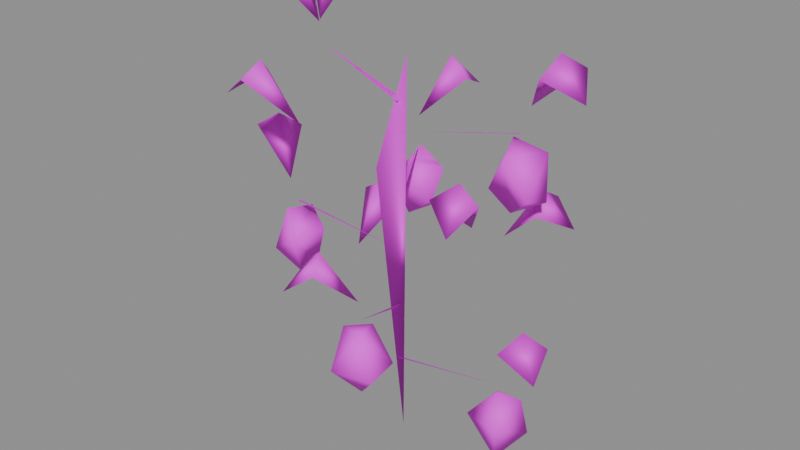 # Source: citrus.blend  (saved by Blender 4.5.87; exported with 4.5.12 LTS)
import bpy
from mathutils import Matrix  # noqa: F401  (used for matrix-valued properties, if any)

bpy.ops.wm.read_factory_settings(use_empty=True)
scene = bpy.context.scene
scene.name = 'BLDA_V004_LOWPOLY_PACKAGE_citrus'

# ---- collections
col_sea_scene_b1109a_citrus = bpy.data.collections.new('SEA-SCENE-B1109A-CITRUS'); scene.collection.children.link(col_sea_scene_b1109a_citrus)

# ---- images (referenced by path relative to the original .blend; pixels are not part of the script)
import os
ASSET_DIR = os.environ.get("B2B_ASSET_DIR", "")  # directory of the original .blend (textures are referenced by path, not embedded)
HERE = os.path.dirname(os.path.abspath(__file__))  # packed textures are extracted next to this script under _unpacked/

def load_image(name, relpath, width, height, colorspace="sRGB"):
    """Load a texture the original file referenced (path relative to the .blend, or extracted next to this script)."""
    p = next((c for c in (os.path.join(HERE, relpath), os.path.join(ASSET_DIR, relpath)) if relpath and os.path.exists(c)), "")
    if p:
        img = bpy.data.images.load(p, check_existing=True)
        img.name = name
    else:  # same state as the original file: an image datablock whose file is absent (Cycles renders it pink)
        img = bpy.data.images.new(name, width, height)
        img.source = "FILE"
        img.filepath = "//" + (relpath or name)
    img.colorspace_settings.name = colorspace
    return img
img_sea_cabin_timber_8x8_512_png = load_image('sea_cabin_timber_8x8_512.png', 'sea_cozy_8x8_512.png', 1024, 1024, 'sRGB')

# ---- materials (node trees are filled in below, after node groups)
mat_sea_matte = bpy.data.materials.new('SEA_Matte')

# ---- material node trees
mat_sea_matte.use_nodes = True; mat_sea_matte.node_tree.nodes.clear()
_N = mat_sea_matte.node_tree.nodes; _L = mat_sea_matte.node_tree.links
n0 = _N.new('ShaderNodeBsdfPrincipled'); n0.name = '原理化 BSDF'; n0.location = (-200, 100)
n0.inputs[2].default_value = 0.72
n1 = _N.new('ShaderNodeOutputMaterial'); n1.name = '材质输出'; n1.location = (200, 100)
n2 = _N.new('ShaderNodeUVMap'); n2.name = 'UV 贴图'; n2.location = (0, 0)
n2.uv_map = 'PaletteUV'
n3 = _N.new('ShaderNodeTexImage'); n3.name = '图像纹理'; n3.location = (0, 0)
n3.image = img_sea_cabin_timber_8x8_512_png
n3.interpolation = 'Closest'
n3.extension = 'EXTEND'
_L.new(n0.outputs[0], n1.inputs[0])
_L.new(n2.outputs[0], n3.inputs[0])
_L.new(n3.outputs[0], n0.inputs[0])
n1.is_active_output = True

# ---- meshes
me_blda = bpy.data.meshes.new('BLDA_柑橘主干')
me_blda.from_pydata([(0.03272, -0.005641, 0.009109), (-0.1068, -0.03621, 1.403), (-0.1207, 0.01629, 1.404), (0.03634, 0.008687, 1.965)], [], [(0, 1, 2), (0, 2, 3), (1, 3, 2), (0, 3, 1)])
me_blda.polygons.foreach_set('use_smooth', [True] * 4)
_uv = me_blda.uv_layers.new(name='PaletteUV')
_uv.uv.foreach_set('vector', [0.6971, 0.8299, 0.6605, 0.8125, 0.6875, 0.7855, 0.6875, 0.8395, 0.674, 0.799, 0.677, 0.8, 0.6875, 0.8395, 0.6723, 0.8047, 0.7145, 0.8125, 0.7145, 0.8125, 0.6723, 0.8047, 0.6769, 0.7961])
me_blda.materials.append(mat_sea_matte)
me_blda.update()
me_blda_1 = bpy.data.meshes.new('BLDA_柑橘枝')
me_blda_1.from_pydata([(0.005786, -0.01994, 0.4088), (0.007645, 0.007352, 0.3976), (0.6069, -0.004019, 0.5023)], [], [(0, 2, 1), (0, 1, 2)])
me_blda_1.polygons.foreach_set('use_smooth', [True] * 2)
_uv = me_blda_1.uv_layers.new(name='PaletteUV')
_uv.uv.foreach_set('vector', [0.6875, 0.8395, 0.6662, 0.8093, 0.7145, 0.8125, 0.7145, 0.8125, 0.6875, 0.8395, 0.6732, 0.7998])
me_blda_1.materials.append(mat_sea_matte)
me_blda_1.update()
me_blda_2 = bpy.data.meshes.new('BLDA_柑橘叶')
me_blda_2.from_pydata([(0.769, -0.09257, 0.9011), (0.901, -0.1941, 0.7317), (0.7084, -0.1964, 0.8146), (0.6379, 0.01663, 0.6205), (0.8705, -0.04821, 0.8353)], [], [(2, 0, 3), (0, 4, 3), (0, 1, 4), (2, 4, 1), (2, 1, 0), (3, 4, 2)])
me_blda_2.polygons.foreach_set('use_smooth', [True] * 6)
_uv = me_blda_2.uv_layers.new(name='PaletteUV')
_uv.uv.foreach_set('vector', [0.6708, 0.5728, 0.6658, 0.5572, 0.7065, 0.5545, 0.695, 0.582, 0.6605, 0.5625, 0.6875, 0.5355, 0.7145, 0.5625, 0.6739, 0.5759, 0.6875, 0.5355, 0.7145, 0.5625, 0.6794, 0.5814, 0.6954, 0.5554, 0.6887, 0.5642, 0.7007, 0.5763, 0.6787, 0.5443, 0.6875, 0.5895, 0.6605, 0.5625, 0.7008, 0.5575])
me_blda_2.materials.append(mat_sea_matte)
me_blda_2.update()
me_blda_3 = bpy.data.meshes.new('BLDA_金黄柑橘')
me_blda_3.from_pydata([(0.6069, -0.02365, 0.4834), (0.6896, 0.05169, 0.4267), (0.5321, 0.08986, 0.3906), (0.4548, -0.04559, 0.3023), (0.6717, -0.1318, 0.3426), (0.7063, 0.09441, 0.2264), (0.6285, -0.05804, 0.1342), (0.5797, 0.06058, 0.1458)], [], [(5, 2, 1), (5, 7, 2), (2, 7, 3), (6, 4, 3), (7, 6, 3), (0, 1, 2), (2, 3, 0), (4, 1, 0), (0, 3, 4), (4, 5, 1), (4, 6, 5), (6, 7, 5)])
me_blda_3.polygons.foreach_set('use_smooth', [True] * 12)
_uv = me_blda_3.uv_layers.new(name='PaletteUV')
_uv.uv.foreach_set('vector', [0.3125, 0.2145, 0.3003, 0.1727, 0.3395, 0.1875, 0.3248, 0.2022, 0.3011, 0.2031, 0.3125, 0.1605, 0.3395, 0.1875, 0.3026, 0.2046, 0.3125, 0.1605, 0.2977, 0.1997, 0.3125, 0.1605, 0.3395, 0.1875, 0.3239, 0.2031, 0.2855, 0.1875, 0.3125, 0.1605, 0.326, 0.174, 0.3125, 0.2145, 0.2855, 0.1875, 0.3125, 0.2145, 0.2855, 0.1875, 0.3233, 0.1713, 0.3125, 0.2145, 0.2855, 0.1875, 0.3287, 0.1767, 0.3247, 0.1727, 0.3125, 0.2145, 0.2855, 0.1875, 0.3262, 0.2008, 0.2855, 0.1875, 0.3125, 0.1605, 0.3395, 0.1875, 0.3125, 0.2145, 0.2972, 0.1758, 0.3081, 0.2022, 0.2855, 0.1875, 0.3262, 0.1742])
me_blda_3.materials.append(mat_sea_matte)
me_blda_3.update()
me_blda_____002 = bpy.data.meshes.new('BLDA_柑橘叶.002')
me_blda_____002.from_pydata([(-0.4724, 0.2382, 0.7705), (-0.4953, 0.4072, 1.051), (-0.5241, 0.5712, 0.8817), (-0.3805, 0.4428, 0.9646), (-0.6001, 0.4431, 0.9853)], [], [(3, 1, 0), (1, 4, 0), (1, 2, 4), (3, 4, 2), (3, 2, 1), (0, 4, 3)])
me_blda_____002.polygons.foreach_set('use_smooth', [True] * 6)
_uv = me_blda_____002.uv_layers.new(name='PaletteUV')
_uv.uv.foreach_set('vector', [0.6708, 0.5728, 0.6658, 0.5572, 0.7065, 0.5545, 0.695, 0.582, 0.6605, 0.5625, 0.6875, 0.5355, 0.7145, 0.5625, 0.6739, 0.5759, 0.6875, 0.5355, 0.7145, 0.5625, 0.6794, 0.5814, 0.6954, 0.5554, 0.6887, 0.5642, 0.7007, 0.5763, 0.6787, 0.5443, 0.6875, 0.5895, 0.6605, 0.5625, 0.7008, 0.5575])
me_blda_____002.materials.append(mat_sea_matte)
me_blda_____002.update()
me_blda_____002_1 = bpy.data.meshes.new('BLDA_柑橘枝.002')
me_blda_____002_1.from_pydata([(-0.003395, -0.009429, 0.6888), (0.01562, 0.0007563, 0.7143), (0.05937, -0.3527, 0.8023)], [], [(0, 1, 2), (1, 0, 2)])
me_blda_____002_1.polygons.foreach_set('use_smooth', [True] * 2)
_uv = me_blda_____002_1.uv_layers.new(name='PaletteUV')
_uv.uv.foreach_set('vector', [0.7145, 0.8125, 0.6875, 0.8395, 0.674, 0.799, 0.7081, 0.8215, 0.6875, 0.8395, 0.6748, 0.7982])
me_blda_____002_1.materials.append(mat_sea_matte)
me_blda_____002_1.update()
me_blda_____004 = bpy.data.meshes.new('BLDA_柑橘叶.004')
me_blda_____004.from_pydata([(-0.01466, -0.5219, 1.201), (0.08266, -0.3818, 0.9205), (-0.1234, -0.4706, 1.115), (0.03841, -0.6192, 1.135), (-0.1042, -0.6623, 1.032)], [], [(2, 0, 1), (0, 3, 1), (0, 4, 3), (2, 3, 4), (2, 4, 0), (1, 3, 2)])
me_blda_____004.polygons.foreach_set('use_smooth', [True] * 6)
_uv = me_blda_____004.uv_layers.new(name='PaletteUV')
_uv.uv.foreach_set('vector', [0.6708, 0.5728, 0.6658, 0.5572, 0.7065, 0.5545, 0.695, 0.582, 0.6605, 0.5625, 0.6875, 0.5355, 0.7145, 0.5625, 0.6739, 0.5759, 0.6875, 0.5355, 0.7145, 0.5625, 0.6794, 0.5814, 0.6954, 0.5554, 0.6887, 0.5642, 0.7007, 0.5763, 0.6787, 0.5443, 0.6875, 0.5895, 0.6605, 0.5625, 0.7008, 0.5575])
me_blda_____004.materials.append(mat_sea_matte)
me_blda_____004.update()
me_blda______001 = bpy.data.meshes.new('BLDA_金黄柑橘.001')
me_blda______001.from_pydata([(0.1015, -0.4003, 0.7633), (-0.03059, -0.3634, 0.7447), (0.0673, -0.2699, 0.7486), (0.1928, -0.275, 0.5886), (-0.05497, -0.2739, 0.536), (-0.006472, -0.4827, 0.5637), (0.1794, -0.41, 0.5406), (0.06994, -0.3574, 0.4177)], [], [(0, 2, 1), (1, 5, 0), (4, 1, 2), (6, 3, 0), (3, 4, 2), (7, 4, 3), (5, 7, 6), (7, 3, 6), (7, 5, 4), (0, 3, 2), (1, 4, 5), (5, 6, 0)])
me_blda______001.polygons.foreach_set('use_smooth', [True] * 12)
_uv = me_blda______001.uv_layers.new(name='PaletteUV')
_uv.uv.foreach_set('vector', [0.3074, 0.206, 0.299, 0.2109, 0.299, 0.1641, 0.3323, 0.1947, 0.2855, 0.1875, 0.3125, 0.1605, 0.2954, 0.1974, 0.3125, 0.1605, 0.3395, 0.1875, 0.3125, 0.2145, 0.2999, 0.1731, 0.3395, 0.1875, 0.326, 0.201, 0.299, 0.174, 0.3395, 0.1875, 0.299, 0.201, 0.3125, 0.1605, 0.3395, 0.1875, 0.3395, 0.1875, 0.2993, 0.2013, 0.3125, 0.1605, 0.2994, 0.2014, 0.3125, 0.1605, 0.3395, 0.1875, 0.2986, 0.2006, 0.3125, 0.1605, 0.3395, 0.1875, 0.3323, 0.1947, 0.3125, 0.2145, 0.2992, 0.1738, 0.325, 0.173, 0.3125, 0.2145, 0.2855, 0.1875, 0.3273, 0.1997, 0.2855, 0.1875, 0.3125, 0.1605])
me_blda______001.materials.append(mat_sea_matte)
me_blda______001.update()
me_blda_____006 = bpy.data.meshes.new('BLDA_柑橘叶.006')
me_blda_____006.from_pydata([(0.5408, 0.3485, 1.351), (0.3744, 0.311, 1.071), (0.5863, 0.2373, 1.265), (0.5673, 0.4561, 1.285), (0.7017, 0.3916, 1.182)], [], [(2, 0, 1), (0, 3, 1), (0, 4, 3), (2, 3, 4), (2, 4, 0), (1, 3, 2)])
me_blda_____006.polygons.foreach_set('use_smooth', [True] * 6)
_uv = me_blda_____006.uv_layers.new(name='PaletteUV')
_uv.uv.foreach_set('vector', [0.6708, 0.5728, 0.6658, 0.5572, 0.7065, 0.5545, 0.695, 0.582, 0.6605, 0.5625, 0.6875, 0.5355, 0.7145, 0.5625, 0.6739, 0.5759, 0.6875, 0.5355, 0.7145, 0.5625, 0.6794, 0.5814, 0.6954, 0.5554, 0.6887, 0.5642, 0.7007, 0.5763, 0.6787, 0.5443, 0.6875, 0.5895, 0.6605, 0.5625, 0.7008, 0.5575])
me_blda_____006.materials.append(mat_sea_matte)
me_blda_____006.update()
me_blda_____004_1 = bpy.data.meshes.new('BLDA_柑橘枝.004')
me_blda_____004_1.from_pydata([(0.00687, -0.004019, 1.002), (-0.5868, -0.04875, 1.096), (-0.5811, -0.08131, 1.109)], [], [(0, 1, 2), (0, 2, 1)])
me_blda_____004_1.polygons.foreach_set('use_smooth', [True] * 2)
_uv = me_blda_____004_1.uv_layers.new(name='PaletteUV')
_uv.uv.foreach_set('vector', [0.7094, 0.8193, 0.6605, 0.8125, 0.6749, 0.7944, 0.7025, 0.8245, 0.6605, 0.8125, 0.6875, 0.7855])
me_blda_____004_1.materials.append(mat_sea_matte)
me_blda_____004_1.update()
me_blda_____008 = bpy.data.meshes.new('BLDA_柑橘叶.008')
me_blda_____008.from_pydata([(-0.759, -0.006098, 1.501), (-0.9067, 0.07081, 1.332), (-0.6109, -0.09078, 1.221), (-0.8512, -0.06747, 1.435), (-0.7174, 0.1067, 1.415)], [], [(4, 0, 2), (0, 3, 2), (0, 1, 3), (4, 3, 1), (4, 1, 0), (2, 3, 4)])
me_blda_____008.polygons.foreach_set('use_smooth', [True] * 6)
_uv = me_blda_____008.uv_layers.new(name='PaletteUV')
_uv.uv.foreach_set('vector', [0.6708, 0.5728, 0.6658, 0.5572, 0.7065, 0.5545, 0.695, 0.582, 0.6605, 0.5625, 0.6875, 0.5355, 0.7145, 0.5625, 0.6739, 0.5759, 0.6875, 0.5355, 0.7145, 0.5625, 0.6794, 0.5814, 0.6954, 0.5554, 0.6887, 0.5642, 0.7007, 0.5763, 0.6787, 0.5443, 0.6875, 0.5895, 0.6605, 0.5625, 0.7008, 0.5575])
me_blda_____008.materials.append(mat_sea_matte)
me_blda_____008.update()
me_blda______002 = bpy.data.meshes.new('BLDA_金黄柑橘.002')
me_blda______002.from_pydata([(-0.6008, 0.04063, 1.035), (-0.7258, -0.03537, 0.9387), (-0.6177, -0.1174, 1.066), (-0.5125, -0.1864, 0.9561), (-0.4575, -0.02797, 0.9714), (-0.555, 0.01519, 0.7321), (-0.6835, -0.1488, 0.8368), (-0.5533, -0.1, 0.7265)], [], [(1, 2, 0), (3, 0, 2), (1, 6, 2), (3, 5, 4), (5, 6, 1), (6, 7, 3), (3, 4, 0), (4, 5, 0), (2, 6, 3), (0, 5, 1), (3, 7, 5), (5, 7, 6)])
me_blda______002.polygons.foreach_set('use_smooth', [True] * 12)
_uv = me_blda______002.uv_layers.new(name='PaletteUV')
_uv.uv.foreach_set('vector', [0.2988, 0.2008, 0.3125, 0.1605, 0.3282, 0.1988, 0.3125, 0.2145, 0.3125, 0.1605, 0.3395, 0.1875, 0.3245, 0.2025, 0.2855, 0.1875, 0.3125, 0.1605, 0.3395, 0.1875, 0.2855, 0.1875, 0.3125, 0.1605, 0.3125, 0.2145, 0.2969, 0.1761, 0.3395, 0.1875, 0.3395, 0.1875, 0.2954, 0.1974, 0.3125, 0.1605, 0.3125, 0.2145, 0.2855, 0.1875, 0.3125, 0.1605, 0.3395, 0.1875, 0.3125, 0.2145, 0.3002, 0.1728, 0.3263, 0.1743, 0.3125, 0.2145, 0.2954, 0.1776, 0.3395, 0.1875, 0.3125, 0.2145, 0.3024, 0.1706, 0.3395, 0.1875, 0.3125, 0.2145, 0.2855, 0.1875, 0.3237, 0.2033, 0.2855, 0.1875, 0.3125, 0.1605])
me_blda______002.materials.append(mat_sea_matte)
me_blda______002.update()
me_blda_____010 = bpy.data.meshes.new('BLDA_柑橘叶.010')
me_blda_____010.from_pydata([(0.6024, -0.3535, 1.651), (0.5505, -0.1911, 1.371), (0.4956, -0.4086, 1.565), (0.7119, -0.3706, 1.585), (0.6594, -0.51, 1.482)], [], [(2, 0, 1), (0, 3, 1), (0, 4, 3), (2, 3, 4), (2, 4, 0), (1, 3, 2)])
me_blda_____010.polygons.foreach_set('use_smooth', [True] * 6)
_uv = me_blda_____010.uv_layers.new(name='PaletteUV')
_uv.uv.foreach_set('vector', [0.6708, 0.5728, 0.6658, 0.5572, 0.7065, 0.5545, 0.695, 0.582, 0.6605, 0.5625, 0.6875, 0.5355, 0.7145, 0.5625, 0.6739, 0.5759, 0.6875, 0.5355, 0.7145, 0.5625, 0.6794, 0.5814, 0.6954, 0.5554, 0.6887, 0.5642, 0.7007, 0.5763, 0.6787, 0.5443, 0.6875, 0.5895, 0.6605, 0.5625, 0.7008, 0.5575])
me_blda_____010.materials.append(mat_sea_matte)
me_blda_____010.update()
me_blda_____006_1 = bpy.data.meshes.new('BLDA_柑橘枝.006')
me_blda_____006_1.from_pydata([(0.02196, 0.002941, 1.302), (-0.009768, -0.01169, 1.302), (-0.149, 0.334, 1.402)], [], [(1, 2, 0), (1, 0, 2)])
me_blda_____006_1.polygons.foreach_set('use_smooth', [True] * 2)
_uv = me_blda_____006_1.uv_layers.new(name='PaletteUV')
_uv.uv.foreach_set('vector', [0.6875, 0.8395, 0.674, 0.799, 0.7145, 0.8125, 0.7145, 0.8125, 0.6875, 0.8395, 0.6771, 0.7959])
me_blda_____006_1.materials.append(mat_sea_matte)
me_blda_____006_1.update()
me_blda_____012 = bpy.data.meshes.new('BLDA_柑橘叶.012')
me_blda_____012.from_pydata([(-0.1056, 0.5135, 1.801), (-0.177, 0.3586, 1.521), (0.01039, 0.482, 1.715), (-0.1748, 0.6, 1.735), (-0.04194, 0.6674, 1.632)], [], [(2, 0, 1), (0, 3, 1), (0, 4, 3), (2, 3, 4), (2, 4, 0), (1, 3, 2)])
me_blda_____012.polygons.foreach_set('use_smooth', [True] * 6)
_uv = me_blda_____012.uv_layers.new(name='PaletteUV')
_uv.uv.foreach_set('vector', [0.6708, 0.5728, 0.6658, 0.5572, 0.7065, 0.5545, 0.695, 0.582, 0.6605, 0.5625, 0.6875, 0.5355, 0.7145, 0.5625, 0.6739, 0.5759, 0.6875, 0.5355, 0.7145, 0.5625, 0.6794, 0.5814, 0.6954, 0.5554, 0.6887, 0.5642, 0.7007, 0.5763, 0.6787, 0.5443, 0.6875, 0.5895, 0.6605, 0.5625, 0.7008, 0.5575])
me_blda_____012.materials.append(mat_sea_matte)
me_blda_____012.update()
me_blda______003 = bpy.data.meshes.new('BLDA_金黄柑橘.003')
me_blda______003.from_pydata([(-0.1384, 0.3387, 1.387), (-0.01291, 0.3491, 1.292), (-0.2797, 0.3985, 1.246), (-0.149, 0.4676, 1.202), (-0.2149, 0.2039, 1.241), (-0.02896, 0.2767, 1.141), (-0.1321, 0.3999, 1.042), (-0.18, 0.2882, 1.028)], [], [(3, 2, 0), (4, 1, 0), (6, 3, 1), (7, 4, 2), (3, 6, 2), (4, 7, 5), (7, 6, 5), (0, 2, 4), (0, 1, 3), (4, 5, 1), (5, 6, 1), (2, 6, 7)])
me_blda______003.polygons.foreach_set('use_smooth', [True] * 12)
_uv = me_blda______003.uv_layers.new(name='PaletteUV')
_uv.uv.foreach_set('vector', [0.3125, 0.2145, 0.3001, 0.1729, 0.3264, 0.1744, 0.3125, 0.2145, 0.3001, 0.1729, 0.3256, 0.1736, 0.3125, 0.2145, 0.2977, 0.1753, 0.3395, 0.1875, 0.2978, 0.1998, 0.3125, 0.1605, 0.3395, 0.1875, 0.3395, 0.1875, 0.3007, 0.2027, 0.3125, 0.1605, 0.3395, 0.1875, 0.3003, 0.2023, 0.3125, 0.1605, 0.3125, 0.2145, 0.2936, 0.1794, 0.3395, 0.1875, 0.3226, 0.1706, 0.3125, 0.2145, 0.2855, 0.1875, 0.3257, 0.1737, 0.3125, 0.2145, 0.2855, 0.1875, 0.3273, 0.1997, 0.2855, 0.1875, 0.3125, 0.1605, 0.3125, 0.2145, 0.2855, 0.1875, 0.3256, 0.1736, 0.3395, 0.1875, 0.3125, 0.2145, 0.2997, 0.1733])
me_blda______003.materials.append(mat_sea_matte)
me_blda______003.update()
me_blda_____014 = bpy.data.meshes.new('BLDA_柑橘叶.014')
me_blda_____014.from_pydata([(-0.2655, -0.3518, 1.671), (-0.4228, -0.4177, 1.951), (-0.5737, -0.4882, 1.782), (-0.4871, -0.3161, 1.865), (-0.4302, -0.5283, 1.885)], [], [(3, 1, 0), (1, 4, 0), (1, 2, 4), (3, 4, 2), (3, 2, 1), (0, 4, 3)])
me_blda_____014.polygons.foreach_set('use_smooth', [True] * 6)
_uv = me_blda_____014.uv_layers.new(name='PaletteUV')
_uv.uv.foreach_set('vector', [0.6708, 0.5728, 0.6658, 0.5572, 0.7065, 0.5545, 0.695, 0.582, 0.6605, 0.5625, 0.6875, 0.5355, 0.7145, 0.5625, 0.6739, 0.5759, 0.6875, 0.5355, 0.7145, 0.5625, 0.6794, 0.5814, 0.6954, 0.5554, 0.6887, 0.5642, 0.7007, 0.5763, 0.6787, 0.5443, 0.6875, 0.5895, 0.6605, 0.5625, 0.7008, 0.5575])
me_blda_____014.materials.append(mat_sea_matte)
me_blda_____014.update()
me_blda_____008_1 = bpy.data.meshes.new('BLDA_柑橘枝.008')
me_blda_____008_1.from_pydata([(0.00687, -0.004019, 1.602), (0.5733, 0.09893, 1.707), (0.5675, 0.1333, 1.698)], [], [(0, 2, 1), (0, 1, 2)])
me_blda_____008_1.polygons.foreach_set('use_smooth', [True] * 2)
_uv = me_blda_____008_1.uv_layers.new(name='PaletteUV')
_uv.uv.foreach_set('vector', [0.7025, 0.8245, 0.6605, 0.8125, 0.6875, 0.7855, 0.701, 0.826, 0.6605, 0.8125, 0.6875, 0.7855])
me_blda_____008_1.materials.append(mat_sea_matte)
me_blda_____008_1.update()
me_blda_____016 = bpy.data.meshes.new('BLDA_柑橘叶.016')
me_blda_____016.from_pydata([(0.753, 0.08862, 2.101), (0.9119, 0.03864, 1.932), (0.5925, 0.1462, 1.821), (0.8332, 0.1651, 2.035), (0.7318, -0.02971, 2.015)], [], [(4, 0, 2), (0, 3, 2), (0, 1, 3), (4, 3, 1), (4, 1, 0), (2, 3, 4)])
me_blda_____016.polygons.foreach_set('use_smooth', [True] * 6)
_uv = me_blda_____016.uv_layers.new(name='PaletteUV')
_uv.uv.foreach_set('vector', [0.6708, 0.5728, 0.6658, 0.5572, 0.7065, 0.5545, 0.695, 0.582, 0.6605, 0.5625, 0.6875, 0.5355, 0.7145, 0.5625, 0.6739, 0.5759, 0.6875, 0.5355, 0.7145, 0.5625, 0.6794, 0.5814, 0.6954, 0.5554, 0.6887, 0.5642, 0.7007, 0.5763, 0.6787, 0.5443, 0.6875, 0.5895, 0.6605, 0.5625, 0.7008, 0.5575])
me_blda_____016.materials.append(mat_sea_matte)
me_blda_____016.update()
me_blda______004 = bpy.data.meshes.new('BLDA_金黄柑橘.004')
me_blda______004.from_pydata([(0.6581, 0.1989, 1.612), (0.509, 0.151, 1.662), (0.4622, 0.2124, 1.502), (0.567, -0.003978, 1.624), (0.6808, 0.1706, 1.394), (0.452, 0.05852, 1.434), (0.6716, 0.03472, 1.437), (0.5346, 0.1159, 1.318)], [], [(1, 3, 0), (1, 5, 3), (6, 0, 3), (4, 2, 0), (4, 7, 2), (7, 3, 5), (7, 6, 3), (0, 2, 1), (1, 2, 5), (6, 4, 0), (2, 7, 5), (6, 7, 4)])
me_blda______004.polygons.foreach_set('use_smooth', [True] * 12)
_uv = me_blda______004.uv_layers.new(name='PaletteUV')
_uv.uv.foreach_set('vector', [0.3095, 0.2048, 0.299, 0.2109, 0.299, 0.1641, 0.3395, 0.1875, 0.2855, 0.1875, 0.3125, 0.1605, 0.3125, 0.2145, 0.3125, 0.1605, 0.3395, 0.1875, 0.3125, 0.2145, 0.2978, 0.1752, 0.3395, 0.1875, 0.3257, 0.2013, 0.2855, 0.1875, 0.3125, 0.1605, 0.2977, 0.1997, 0.3125, 0.1605, 0.3395, 0.1875, 0.3008, 0.2028, 0.3125, 0.1605, 0.3395, 0.1875, 0.3267, 0.2003, 0.2855, 0.1875, 0.3125, 0.1605, 0.3395, 0.1875, 0.3125, 0.2145, 0.2855, 0.1875, 0.3125, 0.2145, 0.2855, 0.1875, 0.3125, 0.1605, 0.3264, 0.1744, 0.3016, 0.2036, 0.2855, 0.1875, 0.3395, 0.1875, 0.3125, 0.2145, 0.2967, 0.1763])
me_blda______004.materials.append(mat_sea_matte)
me_blda______004.update()
me_blda_____009 = bpy.data.meshes.new('BLDA_柑橘枝.009')
me_blda_____009.from_pydata([(0.00204, -0.01923, 1.746), (0.01032, 0.006847, 1.757), (-0.5478, 0.1294, 1.852)], [], [(0, 2, 1), (0, 1, 2)])
me_blda_____009.polygons.foreach_set('use_smooth', [True] * 2)
_uv = me_blda_____009.uv_layers.new(name='PaletteUV')
_uv.uv.foreach_set('vector', [0.6875, 0.8395, 0.6748, 0.7982, 0.7145, 0.8125, 0.7145, 0.8125, 0.6954, 0.8077, 0.674, 0.799])
me_blda_____009.materials.append(mat_sea_matte)
me_blda_____009.update()
me_blda_____018 = bpy.data.meshes.new('BLDA_柑橘叶.018')
me_blda_____018.from_pydata([(-0.6639, 0.2731, 2.251), (-0.7473, 0.4173, 2.082), (-0.5683, 0.346, 2.165), (-0.5844, 0.1222, 1.971), (-0.7747, 0.2708, 2.185)], [], [(2, 0, 3), (0, 4, 3), (0, 1, 4), (2, 4, 1), (2, 1, 0), (3, 4, 2)])
me_blda_____018.polygons.foreach_set('use_smooth', [True] * 6)
_uv = me_blda_____018.uv_layers.new(name='PaletteUV')
_uv.uv.foreach_set('vector', [0.6708, 0.5728, 0.6658, 0.5572, 0.7065, 0.5545, 0.695, 0.582, 0.6605, 0.5625, 0.6875, 0.5355, 0.7145, 0.5625, 0.6739, 0.5759, 0.6875, 0.5355, 0.7145, 0.5625, 0.6794, 0.5814, 0.6954, 0.5554, 0.6887, 0.5642, 0.7007, 0.5763, 0.6787, 0.5443, 0.6875, 0.5895, 0.6605, 0.5625, 0.7008, 0.5575])
me_blda_____018.materials.append(mat_sea_matte)
me_blda_____018.update()
me_blda_____019 = bpy.data.meshes.new('BLDA_柑橘叶.019')
me_blda_____019.from_pydata([(-0.7314, 0.1094, 2.251), (-0.8978, 0.1171, 2.082), (-0.5615, 0.09471, 1.971), (-0.7894, 0.01489, 2.185), (-0.7411, 0.2292, 2.165)], [], [(4, 0, 2), (0, 3, 2), (0, 1, 3), (4, 3, 1), (4, 1, 0), (2, 3, 4)])
me_blda_____019.polygons.foreach_set('use_smooth', [True] * 6)
_uv = me_blda_____019.uv_layers.new(name='PaletteUV')
_uv.uv.foreach_set('vector', [0.6708, 0.5728, 0.6658, 0.5572, 0.7065, 0.5545, 0.695, 0.582, 0.6605, 0.5625, 0.6875, 0.5355, 0.7145, 0.5625, 0.6739, 0.5759, 0.6875, 0.5355, 0.7145, 0.5625, 0.6794, 0.5814, 0.6954, 0.5554, 0.6887, 0.5642, 0.7007, 0.5763, 0.6787, 0.5443, 0.6875, 0.5895, 0.6605, 0.5625, 0.7008, 0.5575])
me_blda_____019.materials.append(mat_sea_matte)
me_blda_____019.update()

# ---- objects
ob_blda = bpy.data.objects.new('BLDA_柑橘主干', me_blda)
ob_blda_1 = bpy.data.objects.new('BLDA_柑橘枝', me_blda_1)
ob_blda_2 = bpy.data.objects.new('BLDA_柑橘叶', me_blda_2)
ob_blda_3 = bpy.data.objects.new('BLDA_金黄柑橘', me_blda_3)
ob_blda_____002 = bpy.data.objects.new('BLDA_柑橘叶.002', me_blda_____002)
ob_blda_____002_1 = bpy.data.objects.new('BLDA_柑橘枝.002', me_blda_____002_1)
ob_blda_____004 = bpy.data.objects.new('BLDA_柑橘叶.004', me_blda_____004)
ob_blda______001 = bpy.data.objects.new('BLDA_金黄柑橘.001', me_blda______001)
ob_blda_____006 = bpy.data.objects.new('BLDA_柑橘叶.006', me_blda_____006)
ob_blda_____004_1 = bpy.data.objects.new('BLDA_柑橘枝.004', me_blda_____004_1)
ob_blda_____008 = bpy.data.objects.new('BLDA_柑橘叶.008', me_blda_____008)
ob_blda______002 = bpy.data.objects.new('BLDA_金黄柑橘.002', me_blda______002)
ob_blda_____010 = bpy.data.objects.new('BLDA_柑橘叶.010', me_blda_____010)
ob_blda_____006_1 = bpy.data.objects.new('BLDA_柑橘枝.006', me_blda_____006_1)
ob_blda_____012 = bpy.data.objects.new('BLDA_柑橘叶.012', me_blda_____012)
ob_blda______003 = bpy.data.objects.new('BLDA_金黄柑橘.003', me_blda______003)
ob_blda_____014 = bpy.data.objects.new('BLDA_柑橘叶.014', me_blda_____014)
ob_blda_____008_1 = bpy.data.objects.new('BLDA_柑橘枝.008', me_blda_____008_1)
ob_blda_____016 = bpy.data.objects.new('BLDA_柑橘叶.016', me_blda_____016)
ob_blda______004 = bpy.data.objects.new('BLDA_金黄柑橘.004', me_blda______004)
ob_blda_____009 = bpy.data.objects.new('BLDA_柑橘枝.009', me_blda_____009)
ob_blda_____018 = bpy.data.objects.new('BLDA_柑橘叶.018', me_blda_____018)
ob_blda_____019 = bpy.data.objects.new('BLDA_柑橘叶.019', me_blda_____019)

# ---- transforms, parenting, visibility, modifiers, constraints
ob_blda.location = (0.0, 0.0, 0.0)
ob_blda_1.location = (0.0, 0.0, 0.0)
ob_blda_2.location = (0.0, 0.0, 0.0)
ob_blda_3.location = (0.0, 0.0, 0.0)
ob_blda_____002.location = (0.0, 0.0, 0.0)
ob_blda_____002_1.location = (0.0, 0.0, 0.0)
ob_blda_____004.location = (0.0, 0.0, 0.0)
ob_blda______001.location = (0.0, 0.0, 0.0)
ob_blda_____006.location = (0.0, 0.0, 0.0)
ob_blda_____004_1.location = (0.0, 0.0, 0.0)
ob_blda_____008.location = (0.0, 0.0, 0.0)
ob_blda______002.location = (0.0, 0.0, 0.0)
ob_blda_____010.location = (0.0, 0.0, 0.0)
ob_blda_____006_1.location = (0.0, 0.0, 0.0)
ob_blda_____012.location = (0.0, 0.0, 0.0)
ob_blda______003.location = (0.0, 0.0, 0.0)
ob_blda_____014.location = (0.0, 0.0, 0.0)
ob_blda_____008_1.location = (0.0, 0.0, 0.0)
ob_blda_____016.location = (0.0, 0.0, 0.0)
ob_blda______004.location = (0.0, 0.0, 0.0)
ob_blda_____009.location = (0.0, 0.0, 0.0)
ob_blda_____018.location = (0.0, 0.0, 0.0)
ob_blda_____019.location = (0.0, 0.0, 0.0)

# ---- collection membership
col_sea_scene_b1109a_citrus.objects.link(ob_blda)
col_sea_scene_b1109a_citrus.objects.link(ob_blda_1)
col_sea_scene_b1109a_citrus.objects.link(ob_blda_2)
col_sea_scene_b1109a_citrus.objects.link(ob_blda_3)
col_sea_scene_b1109a_citrus.objects.link(ob_blda_____002)
col_sea_scene_b1109a_citrus.objects.link(ob_blda_____002_1)
col_sea_scene_b1109a_citrus.objects.link(ob_blda_____004)
col_sea_scene_b1109a_citrus.objects.link(ob_blda______001)
col_sea_scene_b1109a_citrus.objects.link(ob_blda_____006)
col_sea_scene_b1109a_citrus.objects.link(ob_blda_____004_1)
col_sea_scene_b1109a_citrus.objects.link(ob_blda_____008)
col_sea_scene_b1109a_citrus.objects.link(ob_blda______002)
col_sea_scene_b1109a_citrus.objects.link(ob_blda_____010)
col_sea_scene_b1109a_citrus.objects.link(ob_blda_____006_1)
col_sea_scene_b1109a_citrus.objects.link(ob_blda_____012)
col_sea_scene_b1109a_citrus.objects.link(ob_blda______003)
col_sea_scene_b1109a_citrus.objects.link(ob_blda_____014)
col_sea_scene_b1109a_citrus.objects.link(ob_blda_____008_1)
col_sea_scene_b1109a_citrus.objects.link(ob_blda_____016)
col_sea_scene_b1109a_citrus.objects.link(ob_blda______004)
col_sea_scene_b1109a_citrus.objects.link(ob_blda_____009)
col_sea_scene_b1109a_citrus.objects.link(ob_blda_____018)
col_sea_scene_b1109a_citrus.objects.link(ob_blda_____019)

# ---- scene / render settings (as saved in the file)
scene.frame_start = 1; scene.frame_end = 250; scene.frame_set(1)
scene.render.engine = 'BLENDER_EEVEE_NEXT'
bpy.context.view_layer.update()

# ---- added for rendering (the .blend has no active camera and no usable light): camera, sun + grey world if the file has none
cam_auto = bpy.data.cameras.new('AutoCamera')
cam_auto.lens = 50.0
cam_auto.sensor_width = 36.0
cam_auto.clip_end = 1000.0
ob_auto_camera = bpy.data.objects.new('AutoCamera', cam_auto)
scene.collection.objects.link(ob_auto_camera)
ob_auto_camera.location = (2.94336, -3.52639, 3.48273)
ob_auto_camera.rotation_euler = (1.09748, -7.21219e-08, 0.694738)
scene.camera = ob_auto_camera
light_auto_sun = bpy.data.lights.new('AutoSun', 'SUN')
light_auto_sun.energy = 3.0
light_auto_sun.angle = 0.0523599
ob_auto_sun = bpy.data.objects.new('AutoSun', light_auto_sun)
scene.collection.objects.link(ob_auto_sun)
ob_auto_sun.rotation_euler = (0.872665, 0.174533, 0.523599)
if scene.world is None:
    world_auto = bpy.data.worlds.new('AutoWorld')
    world_auto.color = (0.3, 0.3, 0.3)
    scene.world = world_auto
bpy.context.view_layer.update()
